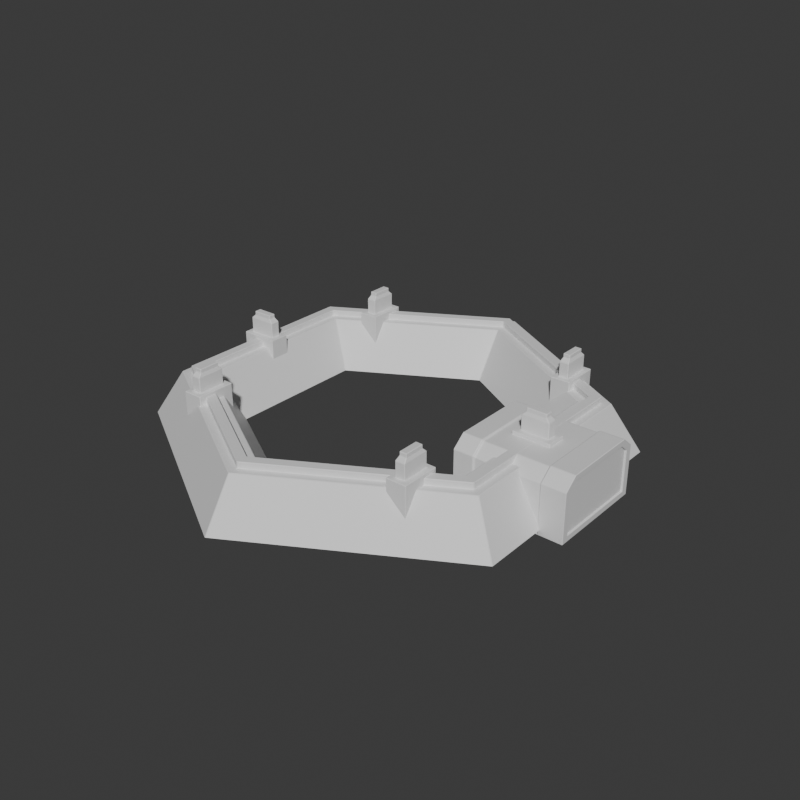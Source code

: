 # Source: HexBuilding2.blend  (saved by Blender 4.0.36; exported with 4.5.12 LTS)
import bpy
from mathutils import Matrix  # noqa: F401  (used for matrix-valued properties, if any)

bpy.ops.wm.read_factory_settings(use_empty=True)
scene = bpy.context.scene
scene.name = 'Scene'

# ---- collections
col_collection = bpy.data.collections.new('Collection'); scene.collection.children.link(col_collection)

# ---- materials (node trees are filled in below, after node groups)
mat_material_001 = bpy.data.materials.new('Material.001')
mat_material_001.use_transparent_shadow = False
mat_material_002 = bpy.data.materials.new('Material.002')
mat_material_002.use_transparent_shadow = False

# ---- material node trees
mat_material_001.use_nodes = True; mat_material_001.node_tree.nodes.clear()
_N = mat_material_001.node_tree.nodes; _L = mat_material_001.node_tree.links
n0 = _N.new('ShaderNodeBsdfPrincipled'); n0.name = 'Principled BSDF'; n0.location = (10, 300)
n0.inputs[3].default_value = 1.45
n1 = _N.new('ShaderNodeOutputMaterial'); n1.name = 'Material Output'; n1.location = (300, 300)
_L.new(n0.outputs[0], n1.inputs[0])
n1.is_active_output = True
mat_material_002.use_nodes = True; mat_material_002.node_tree.nodes.clear()
_N = mat_material_002.node_tree.nodes; _L = mat_material_002.node_tree.links
n0 = _N.new('ShaderNodeBsdfPrincipled'); n0.name = 'Principled BSDF'; n0.location = (10, 300)
n0.inputs[3].default_value = 1.45
n1 = _N.new('ShaderNodeOutputMaterial'); n1.name = 'Material Output'; n1.location = (300, 300)
_L.new(n0.outputs[0], n1.inputs[0])
n1.is_active_output = True

# ---- world
world_world = bpy.data.worlds.new('World'); scene.world = world_world
world_world.use_nodes = True; world_world.node_tree.nodes.clear()
_N = world_world.node_tree.nodes; _L = world_world.node_tree.links
n0 = _N.new('ShaderNodeOutputWorld'); n0.name = 'World Output'; n0.location = (300, 300)
n1 = _N.new('ShaderNodeBackground'); n1.name = 'Background'; n1.location = (10, 300)
n1.inputs[0].default_value = (0.05088, 0.05088, 0.05088, 1.0)
_L.new(n1.outputs[0], n0.inputs[0])
n0.is_active_output = True
world_world.color = (0.05088, 0.05088, 0.05088)
world_world.use_sun_shadow = False
world_world.sun_shadow_jitter_overblur = 0.0

# ---- meshes
me_circle = bpy.data.meshes.new('Circle')
me_circle.from_pydata([(0.0, 2.782, 0.0), (-2.409, 1.391, 0.0), (-2.409, -1.391, 0.0), (0.0, -2.782, 0.0), (2.409, -1.391, 0.0), (2.409, 1.391, 0.0), (0.0, 4.545, 0.0), (-3.936, 2.273, 0.0), (-3.936, -2.273, 0.0), (0.0, -4.545, 0.0), (3.936, -2.273, 0.0), (3.936, 2.273, 0.0), (3.075, -1.776, 0.9172), (3.27, -1.888, 0.9172), (3.27, 1.888, 0.9172), (3.075, 1.776, 0.9172), (-3.075, -1.776, 0.9172), (-3.27, -1.888, 0.9172), (0.0, -3.776, 0.9172), (0.0, -3.551, 0.9172), (0.0, 3.551, 0.9172), (0.0, 3.776, 0.9172), (-3.27, 1.888, 0.9172), (-3.075, 1.776, 0.9172), (2.198, -1.0, -0.1037), (3.904, -1.0, -0.1037), (2.198, 1.0, -0.1037), (2.593, -1.0, -0.1037), (4.374, -0.8553, 0.01576), (2.593, 1.0, -0.1037), (4.374, 0.8553, 0.01576), (3.904, 1.0, -0.1037), (2.198, -1.0, 0.8594), (2.198, -0.7475, 1.068), (2.198, 0.7475, 1.068), (2.198, 1.0, 0.8594), (4.374, -0.6876, 0.9484), (4.374, -0.8553, 0.81), (4.374, 0.8553, 0.81), (4.374, 0.6876, 0.9484), (2.593, 0.7475, 1.068), (3.904, 0.7475, 1.068), (3.904, 1.0, 0.8594), (2.593, 1.0, 0.8594), (3.904, -0.7475, 1.068), (2.593, -0.7475, 1.068), (2.593, -1.0, 0.8594), (3.904, -1.0, 0.8594), (3.889, 0.9698, 0.8348), (2.608, 0.9698, 0.8348), (2.608, -0.9698, -0.07279), (3.889, -0.9698, -0.07279), (3.889, 0.9698, -0.07279), (2.608, 0.9698, -0.07279), (2.608, 0.7249, 1.037), (3.889, 0.7249, 1.037), (3.889, -0.7249, 1.037), (2.608, -0.7249, 1.037), (2.608, -0.9698, 0.8348), (3.889, -0.9698, 0.8348), (4.374, -1.0, -0.1037), (4.374, 1.0, -0.1037), (4.374, 0.7475, 1.068), (4.374, 1.0, 0.8594), (4.374, -1.0, 0.8594), (4.374, -0.7475, 1.068), (4.342, -0.837, 0.03086), (4.342, 0.8297, 0.0369), (4.342, 0.677, 0.9273), (4.342, 0.8297, 0.8012), (4.342, -0.837, 0.8037), (4.342, -0.68, 0.9333), (2.198, 0.0, 1.068), (4.374, 0.0, 1.068), (3.904, 0.0, 1.068), (2.593, 0.0, 1.068), (3.889, 0.0, 1.037), (2.608, 0.0, 1.037), (4.374, 0.0, 0.9484), (4.342, 0.02561, 0.9273), (2.198, 0.0, -0.1037), (4.374, 0.0, -0.1037), (2.593, 0.0, -0.1037), (3.904, 0.0, -0.1037), (4.374, 0.0, 0.01576), (4.342, 0.02561, 0.0369), (4.342, -0.01829, 0.03086), (4.342, 0.8553, 0.01576), (4.342, 0.6876, 0.9484), (4.342, 0.8553, 0.81), (4.342, -0.01829, 0.9333), (4.342, -0.8553, 0.81), (4.342, -0.6876, 0.9484), (4.342, -0.8553, 0.01576), (4.342, 0.0, 0.9484), (4.342, 0.0, 0.01576), (-2.918, 1.685, 0.9172), (-2.918, -1.685, 0.9172), (-3.427, 1.979, 0.9172), (-3.427, -1.979, 0.9172), (0.0, -3.37, 0.9172), (2.918, -1.685, 0.9172), (0.0, -3.958, 0.9172), (3.427, -1.979, 0.9172), (2.918, 1.685, 0.9172), (0.0, 3.37, 0.9172), (3.427, 1.979, 0.9172), (0.0, 3.958, 0.9172), (3.075, -1.776, 1.039), (3.27, -1.888, 1.039), (3.27, 1.888, 1.039), (3.075, 1.776, 1.039), (-3.075, -1.776, 1.039), (-3.27, -1.888, 1.039), (0.0, -3.776, 1.039), (0.0, -3.551, 1.039), (0.0, 3.551, 1.039), (0.0, 3.776, 1.039), (-3.27, 1.888, 1.039), (-3.075, 1.776, 1.039), (2.301, -2.619, 1.105), (2.491, -2.619, 1.105), (2.301, -2.076, 1.105), (2.491, -2.076, 1.105), (2.593, -2.721, 0.02236), (2.198, -2.721, 0.02236), (2.593, -1.973, 0.02236), (2.198, -1.973, 0.02236), (2.301, 1.993, 1.105), (2.491, 1.993, 1.105), (2.301, 2.537, 1.105), (2.491, 2.537, 1.105), (2.593, 1.891, 0.02236), (2.198, 1.891, 0.02236), (2.593, 2.639, 0.02236), (2.198, 2.639, 0.02236), (-2.34, 2.041, 1.105), (-2.15, 2.041, 1.105), (-2.34, 2.584, 1.105), (-2.15, 2.584, 1.105), (-2.048, 1.938, 0.02236), (-2.442, 1.938, 0.02236), (-2.048, 2.686, 0.02236), (-2.442, 2.686, 0.02236), (-2.34, -2.638, 1.105), (-2.15, -2.638, 1.105), (-2.34, -2.095, 1.105), (-2.15, -2.095, 1.105), (-2.048, -2.74, 0.02236), (-2.442, -2.74, 0.02236), (-2.048, -1.992, 0.02236), (-2.442, -1.992, 0.02236), (2.593, -2.721, 1.105), (2.198, -2.721, 1.105), (2.593, -1.973, 1.105), (2.198, -1.973, 1.105), (2.593, 1.891, 1.105), (2.198, 1.891, 1.105), (2.593, 2.639, 1.105), (2.198, 2.639, 1.105), (-2.048, 1.938, 1.105), (-2.442, 1.938, 1.105), (-2.048, 2.686, 1.105), (-2.442, 2.686, 1.105), (-2.048, -2.74, 1.105), (-2.442, -2.74, 1.105), (-2.048, -1.992, 1.105), (-2.442, -1.992, 1.105), (2.491, -2.619, 1.4), (2.301, -2.619, 1.4), (2.491, -2.076, 1.4), (2.301, -2.076, 1.4), (2.491, 1.993, 1.4), (2.301, 1.993, 1.4), (2.491, 2.537, 1.4), (2.301, 2.537, 1.4), (-2.15, 2.041, 1.4), (-2.34, 2.041, 1.4), (-2.15, 2.584, 1.4), (-2.34, 2.584, 1.4), (-2.15, -2.638, 1.4), (-2.34, -2.638, 1.4), (-2.15, -2.095, 1.4), (-2.34, -2.095, 1.4), (2.465, -2.547, 1.469), (2.326, -2.547, 1.469), (2.465, -2.147, 1.469), (2.326, -2.147, 1.469), (2.465, 2.065, 1.469), (2.326, 2.065, 1.469), (2.465, 2.465, 1.469), (2.326, 2.465, 1.469), (-2.175, 2.112, 1.469), (-2.315, 2.112, 1.469), (-2.175, 2.512, 1.469), (-2.315, 2.512, 1.469), (-2.175, -2.566, 1.469), (-2.315, -2.566, 1.469), (-2.175, -2.166, 1.469), (-2.315, -2.166, 1.469), (2.465, -2.547, 1.543), (2.326, -2.547, 1.543), (2.465, -2.147, 1.543), (2.326, -2.147, 1.543), (2.465, 2.065, 1.543), (2.326, 2.065, 1.543), (2.465, 2.465, 1.543), (2.326, 2.465, 1.543), (-2.175, 2.112, 1.543), (-2.315, 2.112, 1.543), (-2.175, 2.512, 1.543), (-2.315, 2.512, 1.543), (-2.175, -2.566, 1.543), (-2.315, -2.566, 1.543), (-2.175, -2.166, 1.543), (-2.315, -2.166, 1.543), (3.467, -0.136, 1.105), (3.467, 0.05386, 1.105), (2.924, -0.136, 1.105), (2.924, 0.05386, 1.105), (3.569, 0.1561, 0.02236), (3.569, -0.2382, 0.02236), (2.822, 0.1561, 0.02236), (2.822, -0.2382, 0.02236), (-2.91, -0.136, 1.105), (-2.91, 0.05386, 1.105), (-3.453, -0.136, 1.105), (-3.453, 0.05386, 1.105), (-2.808, 0.1561, 0.02236), (-2.808, -0.2382, 0.02236), (-3.555, 0.1561, 0.02236), (-3.555, -0.2382, 0.02236), (3.569, 0.1561, 1.105), (3.569, -0.2382, 1.105), (2.822, 0.1561, 1.105), (2.822, -0.2382, 1.105), (-2.808, 0.1561, 1.105), (-2.808, -0.2382, 1.105), (-3.555, 0.1561, 1.105), (-3.555, -0.2382, 1.105), (3.467, 0.05386, 1.4), (3.467, -0.136, 1.4), (2.924, 0.05386, 1.4), (2.924, -0.136, 1.4), (-2.91, 0.05386, 1.4), (-2.91, -0.136, 1.4), (-3.453, 0.05386, 1.4), (-3.453, -0.136, 1.4), (3.396, 0.02879, 1.469), (3.396, -0.111, 1.469), (2.996, 0.02879, 1.469), (2.996, -0.111, 1.469), (-2.982, 0.02879, 1.469), (-2.982, -0.111, 1.469), (-3.381, 0.02879, 1.469), (-3.381, -0.111, 1.469), (3.396, 0.02879, 1.543), (3.396, -0.111, 1.543), (2.996, 0.02879, 1.543), (2.996, -0.111, 1.543), (-2.982, 0.02879, 1.543), (-2.982, -0.111, 1.543), (-3.381, 0.02879, 1.543), (-3.381, -0.111, 1.543)], [], [(106, 103, 10, 11), (102, 99, 8, 9), (98, 107, 6, 7), (107, 106, 11, 6), (103, 102, 9, 10), (99, 98, 7, 8), (2, 1, 96, 97), (13, 14, 110, 109), (4, 3, 100, 101), (20, 15, 111, 116), (0, 5, 104, 105), (21, 22, 118, 117), (1, 0, 105, 96), (16, 23, 119, 112), (3, 2, 97, 100), (15, 12, 108, 111), (5, 4, 101, 104), (18, 13, 109, 114), (75, 72, 33, 45), (38, 39, 88, 89), (60, 64, 47, 25), (24, 32, 33, 72, 34, 35, 26, 80), (83, 81, 60, 25), (31, 42, 63, 61), (41, 62, 63, 42), (45, 33, 32, 46), (27, 46, 32, 24), (25, 47, 59, 51), (65, 44, 47, 64), (74, 41, 55, 76), (34, 40, 43, 35), (45, 46, 58, 57), (26, 35, 43, 29), (31, 29, 53, 52), (80, 82, 27, 24), (82, 83, 25, 27), (73, 74, 44, 65), (29, 43, 49, 53), (51, 59, 58, 50), (56, 57, 58, 59), (54, 55, 48, 49), (53, 49, 48, 52), (76, 77, 57, 56), (42, 31, 52, 48), (43, 40, 54, 49), (75, 45, 57, 77), (46, 27, 50, 58), (41, 42, 48, 55), (47, 44, 56, 59), (27, 25, 51, 50), (84, 28, 60, 81), (39, 38, 63, 62), (37, 36, 65, 64), (28, 37, 64, 60), (78, 39, 62, 73), (38, 30, 61, 63), (70, 66, 86, 90, 71), (78, 36, 92, 94), (36, 37, 91, 92), (84, 30, 87, 95), (30, 38, 89, 87), (37, 28, 93, 91), (39, 78, 94, 88), (36, 78, 73, 65), (40, 75, 77, 54), (55, 54, 77, 76), (62, 41, 74, 73), (44, 74, 76, 56), (40, 34, 72, 75), (28, 84, 95, 93), (30, 84, 81, 61), (29, 31, 83, 82), (26, 29, 82, 80), (31, 61, 81, 83), (67, 69, 68, 79, 85), (67, 85, 95, 87), (68, 69, 89, 88), (79, 68, 88, 94), (69, 67, 87, 89), (85, 79, 94, 95), (70, 71, 92, 91), (66, 70, 91, 93), (71, 90, 94, 92), (86, 66, 93, 95), (90, 86, 95, 94), (23, 16, 97, 96), (17, 22, 98, 99), (19, 12, 101, 100), (13, 18, 102, 103), (15, 20, 105, 104), (21, 14, 106, 107), (20, 23, 96, 105), (22, 21, 107, 98), (16, 19, 100, 97), (18, 17, 99, 102), (12, 15, 104, 101), (14, 13, 103, 106), (112, 119, 118, 113), (108, 115, 114, 109), (116, 111, 110, 117), (119, 116, 117, 118), (115, 112, 113, 114), (111, 108, 109, 110), (22, 17, 113, 118), (19, 16, 112, 115), (14, 21, 117, 110), (12, 19, 115, 108), (17, 18, 114, 113), (23, 20, 116, 119), (129, 172, 173, 128), (126, 124, 125, 127), (155, 127, 125, 153), (153, 125, 124, 152), (154, 126, 127, 155), (152, 124, 126, 154), (138, 179, 178, 139), (134, 132, 133, 135), (159, 135, 133, 157), (157, 133, 132, 156), (158, 134, 135, 159), (156, 132, 134, 158), (122, 171, 170, 123), (142, 140, 141, 143), (163, 143, 141, 161), (161, 141, 140, 160), (162, 142, 143, 163), (160, 140, 142, 162), (136, 177, 179, 138), (150, 148, 149, 151), (167, 151, 149, 165), (165, 149, 148, 164), (166, 150, 151, 167), (164, 148, 150, 166), (120, 153, 152, 121), (121, 152, 154, 123), (122, 155, 153, 120), (123, 154, 155, 122), (128, 157, 156, 129), (129, 156, 158, 131), (130, 159, 157, 128), (131, 158, 159, 130), (136, 161, 160, 137), (137, 160, 162, 139), (138, 163, 161, 136), (139, 162, 163, 138), (144, 165, 164, 145), (145, 164, 166, 147), (146, 167, 165, 144), (147, 166, 167, 146), (183, 199, 198, 182), (168, 184, 185, 169), (175, 191, 190, 174), (181, 197, 199, 183), (145, 180, 181, 144), (131, 174, 172, 129), (147, 182, 180, 145), (128, 173, 175, 130), (144, 181, 183, 146), (130, 175, 174, 131), (121, 168, 169, 120), (146, 183, 182, 147), (137, 176, 177, 136), (123, 170, 168, 121), (139, 178, 176, 137), (120, 169, 171, 122), (198, 214, 212, 196), (190, 206, 204, 188), (196, 212, 213, 197), (188, 204, 205, 189), (176, 192, 193, 177), (170, 186, 184, 168), (178, 194, 192, 176), (169, 185, 187, 171), (177, 193, 195, 179), (171, 187, 186, 170), (179, 195, 194, 178), (172, 188, 189, 173), (180, 196, 197, 181), (174, 190, 188, 172), (182, 198, 196, 180), (173, 189, 191, 175), (202, 203, 201, 200), (206, 207, 205, 204), (210, 211, 209, 208), (214, 215, 213, 212), (189, 205, 207, 191), (197, 213, 215, 199), (191, 207, 206, 190), (184, 200, 201, 185), (199, 215, 214, 198), (192, 208, 209, 193), (186, 202, 200, 184), (194, 210, 208, 192), (185, 201, 203, 187), (193, 209, 211, 195), (187, 203, 202, 186), (195, 211, 210, 194), (225, 244, 245, 224), (222, 220, 221, 223), (235, 223, 221, 233), (233, 221, 220, 232), (234, 222, 223, 235), (232, 220, 222, 234), (230, 228, 229, 231), (239, 231, 229, 237), (237, 229, 228, 236), (238, 230, 231, 239), (236, 228, 230, 238), (218, 243, 242, 219), (216, 233, 232, 217), (217, 232, 234, 219), (218, 235, 233, 216), (219, 234, 235, 218), (224, 237, 236, 225), (225, 236, 238, 227), (226, 239, 237, 224), (227, 238, 239, 226), (240, 248, 249, 241), (247, 255, 254, 246), (227, 246, 244, 225), (224, 245, 247, 226), (226, 247, 246, 227), (217, 240, 241, 216), (219, 242, 240, 217), (216, 241, 243, 218), (254, 262, 260, 252), (252, 260, 261, 253), (242, 250, 248, 240), (241, 249, 251, 243), (243, 251, 250, 242), (244, 252, 253, 245), (246, 254, 252, 244), (245, 253, 255, 247), (258, 259, 257, 256), (262, 263, 261, 260), (253, 261, 263, 255), (255, 263, 262, 254), (248, 256, 257, 249), (250, 258, 256, 248), (249, 257, 259, 251), (251, 259, 258, 250)])
me_circle.polygons.foreach_set('material_index', [0, 0, 0, 0, 0, 0, 0, 0, 0, 0, 0, 0, 0, 0, 0, 0, 0, 0, 0, 0, 0, 0, 0, 0, 0, 0, 0, 0, 0, 0, 0, 0, 0, 0, 0, 0, 0, 0, 0, 0, 0, 0, 0, 0, 0, 0, 0, 0, 0, 0, 0, 0, 0, 0, 0, 0, 0, 0, 0, 0, 0, 0, 0, 0, 0, 0, 0, 0, 0, 0, 0, 0, 0, 0, 0, 0, 0, 0, 0, 0, 0, 0, 0, 0, 0, 0, 0, 0, 0, 0, 0, 0, 0, 0, 0, 0, 0, 0, 0, 0, 0, 0, 0, 0, 0, 0, 0, 0, 0, 0, 0, 0, 0, 0, 0, 0, 0, 0, 0, 0, 0, 0, 0, 0, 0, 0, 0, 0, 0, 0, 0, 0, 0, 0, 0, 0, 0, 0, 0, 0, 0, 0, 0, 0, 0, 0, 0, 0, 0, 0, 0, 0, 0, 0, 0, 0, 0, 0, 0, 0, 0, 0, 0, 0, 0, 1, 1, 1, 1, 0, 0, 0, 0, 0, 0, 0, 0, 0, 0, 0, 0, 1, 1, 1, 1, 1, 1, 1, 1, 1, 1, 1, 1, 1, 1, 1, 1, 0, 0, 0, 0, 0, 0, 0, 0, 0, 0, 0, 0, 0, 0, 0, 0, 0, 0, 0, 0, 0, 0, 0, 0, 0, 0, 0, 0, 1, 1, 0, 0, 0, 0, 0, 0, 1, 1, 1, 1, 1, 1, 1, 1])
_uv = me_circle.uv_layers.new(name='UVMap')
_uv.uv.foreach_set('vector', [0.0, 0.0, 0.0, 0.0, 0.0, 0.0, 0.0, 0.0, 0.0, 0.0, 0.0, 0.0, 0.0, 0.0, 0.0, 0.0, 0.0, 0.0, 0.0, 0.0, 0.0, 0.0, 0.0, 0.0, 0.0, 0.0, 0.0, 0.0, 0.0, 0.0, 0.0, 0.0, 0.0, 0.0, 0.0, 0.0, 0.0, 0.0, 0.0, 0.0, 0.0, 0.0, 0.0, 0.0, 0.0, 0.0, 0.0, 0.0, 0.0, 0.0, 0.0, 0.0, 0.0, 0.0, 0.0, 0.0, 0.0, 0.0, 0.0, 0.0, 0.0, 0.0, 0.0, 0.0, 0.0, 0.0, 0.0, 0.0, 0.0, 0.0, 0.0, 0.0, 0.0, 0.0, 0.0, 0.0, 0.0, 0.0, 0.0, 0.0, 0.0, 0.0, 0.0, 0.0, 0.0, 0.0, 0.0, 0.0, 0.0, 0.0, 0.0, 0.0, 0.0, 0.0, 0.0, 0.0, 0.0, 0.0, 0.0, 0.0, 0.0, 0.0, 0.0, 0.0, 0.0, 0.0, 0.0, 0.0, 0.0, 0.0, 0.0, 0.0, 0.0, 0.0, 0.0, 0.0, 0.0, 0.0, 0.0, 0.0, 0.0, 0.0, 0.0, 0.0, 0.0, 0.0, 0.0, 0.0, 0.0, 0.0, 0.0, 0.0, 0.0, 0.0, 0.0, 0.0, 0.0, 0.0, 0.0, 0.0, 0.0, 0.0, 0.0, 0.0, 0.7917, 0.625, 0.875, 0.625, 0.875, 0.7184, 0.7917, 0.7184, 0.5786, 0.5181, 0.6023, 0.5391, 0.6023, 0.5391, 0.5786, 0.5181, 0.375, 0.75, 0.5934, 0.75, 0.5934, 0.8333, 0.375, 0.8333, 0.375, 0.0, 0.5934, 0.0, 0.625, 0.03156, 0.625, 0.125, 0.625, 0.2184, 0.5934, 0.25, 0.375, 0.25, 0.375, 0.125, 0.2917, 0.625, 0.375, 0.625, 0.375, 0.75, 0.2917, 0.75, 0.375, 0.4167, 0.5934, 0.4167, 0.5934, 0.5, 0.375, 0.5, 0.625, 0.4167, 0.625, 0.5, 0.5934, 0.5, 0.5934, 0.4167, 0.625, 0.9167, 0.625, 1.0, 0.5934, 1.0, 0.5934, 0.9167, 0.375, 0.9167, 0.5934, 0.9167, 0.5934, 1.0, 0.375, 1.0, 0.375, 0.8333, 0.5934, 0.8333, 0.5934, 0.8333, 0.375, 0.8333, 0.625, 0.75, 0.625, 0.8333, 0.5934, 0.8333, 0.5934, 0.75, 0.7083, 0.625, 0.7083, 0.5316, 0.7083, 0.5316, 0.7083, 0.625, 0.625, 0.25, 0.625, 0.3333, 0.5934, 0.3333, 0.5934, 0.25, 0.625, 0.9167, 0.5934, 0.9167, 0.5934, 0.9167, 0.625, 0.9167, 0.375, 0.25, 0.5934, 0.25, 0.5934, 0.3333, 0.375, 0.3333, 0.2917, 0.5, 0.2083, 0.5, 0.2083, 0.5, 0.2917, 0.5, 0.125, 0.625, 0.2083, 0.625, 0.2083, 0.75, 0.125, 0.75, 0.2083, 0.625, 0.2917, 0.625, 0.2917, 0.75, 0.2083, 0.75, 0.625, 0.625, 0.7083, 0.625, 0.7083, 0.7184, 0.625, 0.7184, 0.375, 0.3333, 0.5934, 0.3333, 0.5934, 0.3333, 0.375, 0.3333, 0.375, 0.8333, 0.5934, 0.8333, 0.5934, 0.9167, 0.375, 0.9167, 0.625, 0.8333, 0.625, 0.9167, 0.5934, 0.9167, 0.5934, 0.8333, 0.625, 0.3333, 0.625, 0.4167, 0.5934, 0.4167, 0.5934, 0.3333, 0.375, 0.3333, 0.5934, 0.3333, 0.5934, 0.4167, 0.375, 0.4167, 0.7083, 0.625, 0.7917, 0.625, 0.7917, 0.7184, 0.7083, 0.7184, 0.5934, 0.4167, 0.375, 0.4167, 0.375, 0.4167, 0.5934, 0.4167, 0.5934, 0.3333, 0.625, 0.3333, 0.625, 0.3333, 0.5934, 0.3333, 0.7917, 0.625, 0.7917, 0.7184, 0.7917, 0.7184, 0.7917, 0.625, 0.5934, 0.9167, 0.375, 0.9167, 0.375, 0.9167, 0.5934, 0.9167, 0.625, 0.4167, 0.5934, 0.4167, 0.5934, 0.4167, 0.625, 0.4167, 0.5934, 0.8333, 0.625, 0.8333, 0.625, 0.8333, 0.5934, 0.8333, 0.2083, 0.75, 0.2917, 0.75, 0.2917, 0.75, 0.2083, 0.75, 0.4017, 0.625, 0.4017, 0.7319, 0.375, 0.75, 0.375, 0.625, 0.6023, 0.5391, 0.5786, 0.5181, 0.5934, 0.5, 0.625, 0.5316, 0.5786, 0.7319, 0.6023, 0.7109, 0.625, 0.7184, 0.5934, 0.75, 0.4017, 0.7319, 0.5786, 0.7319, 0.5934, 0.75, 0.375, 0.75, 0.6023, 0.625, 0.6023, 0.5391, 0.625, 0.5316, 0.625, 0.625, 0.5786, 0.5181, 0.4017, 0.5181, 0.375, 0.5, 0.5934, 0.5, 0.5768, 0.7296, 0.405, 0.7296, 0.4049, 0.6273, 0.5991, 0.6273, 0.5994, 0.71, 0.6023, 0.625, 0.6023, 0.7109, 0.6023, 0.7109, 0.6023, 0.625, 0.6023, 0.7109, 0.5786, 0.7319, 0.5786, 0.7319, 0.6023, 0.7109, 0.4017, 0.625, 0.4017, 0.5181, 0.4017, 0.5181, 0.4017, 0.625, 0.4017, 0.5181, 0.5786, 0.5181, 0.5786, 0.5181, 0.4017, 0.5181, 0.5786, 0.7319, 0.4017, 0.7319, 0.4017, 0.7319, 0.5786, 0.7319, 0.6023, 0.5391, 0.6023, 0.625, 0.6023, 0.625, 0.6023, 0.5391, 0.6023, 0.7109, 0.6023, 0.625, 0.625, 0.625, 0.625, 0.7184, 0.7917, 0.5316, 0.7917, 0.625, 0.7917, 0.625, 0.7917, 0.5316, 0.7083, 0.5316, 0.7917, 0.5316, 0.7917, 0.625, 0.7083, 0.625, 0.625, 0.5316, 0.7083, 0.5316, 0.7083, 0.625, 0.625, 0.625, 0.7083, 0.7184, 0.7083, 0.625, 0.7083, 0.625, 0.7083, 0.7184, 0.7917, 0.5316, 0.875, 0.5316, 0.875, 0.625, 0.7917, 0.625, 0.4017, 0.7319, 0.4017, 0.625, 0.4017, 0.625, 0.4017, 0.7319, 0.4017, 0.5181, 0.4017, 0.625, 0.375, 0.625, 0.375, 0.5, 0.2083, 0.5, 0.2917, 0.5, 0.2917, 0.625, 0.2083, 0.625, 0.125, 0.5, 0.2083, 0.5, 0.2083, 0.625, 0.125, 0.625, 0.2917, 0.5, 0.375, 0.5, 0.375, 0.625, 0.2917, 0.625, 0.4063, 0.5213, 0.5761, 0.5213, 0.5982, 0.5404, 0.5978, 0.6218, 0.4062, 0.6218, 0.4063, 0.5213, 0.4062, 0.6218, 0.4017, 0.625, 0.4017, 0.5181, 0.5982, 0.5404, 0.5761, 0.5213, 0.5786, 0.5181, 0.6023, 0.5391, 0.5978, 0.6218, 0.5982, 0.5404, 0.6023, 0.5391, 0.6023, 0.625, 0.5761, 0.5213, 0.4063, 0.5213, 0.4017, 0.5181, 0.5786, 0.5181, 0.4062, 0.6218, 0.5978, 0.6218, 0.6023, 0.625, 0.4017, 0.625, 0.5768, 0.7296, 0.5994, 0.71, 0.6023, 0.7109, 0.5786, 0.7319, 0.405, 0.7296, 0.5768, 0.7296, 0.5786, 0.7319, 0.4017, 0.7319, 0.5994, 0.71, 0.5991, 0.6273, 0.6023, 0.625, 0.6023, 0.7109, 0.4049, 0.6273, 0.405, 0.7296, 0.4017, 0.7319, 0.4017, 0.625, 0.5991, 0.6273, 0.4049, 0.6273, 0.4017, 0.625, 0.6023, 0.625, 0.0, 0.0, 0.0, 0.0, 0.0, 0.0, 0.0, 0.0, 0.0, 0.0, 0.0, 0.0, 0.0, 0.0, 0.0, 0.0, 0.0, 0.0, 0.0, 0.0, 0.0, 0.0, 0.0, 0.0, 0.0, 0.0, 0.0, 0.0, 0.0, 0.0, 0.0, 0.0, 0.0, 0.0, 0.0, 0.0, 0.0, 0.0, 0.0, 0.0, 0.0, 0.0, 0.0, 0.0, 0.0, 0.0, 0.0, 0.0, 0.0, 0.0, 0.0, 0.0, 0.0, 0.0, 0.0, 0.0, 0.0, 0.0, 0.0, 0.0, 0.0, 0.0, 0.0, 0.0, 0.0, 0.0, 0.0, 0.0, 0.0, 0.0, 0.0, 0.0, 0.0, 0.0, 0.0, 0.0, 0.0, 0.0, 0.0, 0.0, 0.0, 0.0, 0.0, 0.0, 0.0, 0.0, 0.0, 0.0, 0.0, 0.0, 0.0, 0.0, 0.0, 0.0, 0.0, 0.0, 0.0, 0.0, 0.0, 0.0, 0.0, 0.0, 0.0, 0.0, 0.0, 0.0, 0.0, 0.0, 0.0, 0.0, 0.0, 0.0, 0.0, 0.0, 0.0, 0.0, 0.0, 0.0, 0.0, 0.0, 0.0, 0.0, 0.0, 0.0, 0.0, 0.0, 0.0, 0.0, 0.0, 0.0, 0.0, 0.0, 0.0, 0.0, 0.0, 0.0, 0.0, 0.0, 0.0, 0.0, 0.0, 0.0, 0.0, 0.0, 0.0, 0.0, 0.0, 0.0, 0.0, 0.0, 0.0, 0.0, 0.0, 0.0, 0.0, 0.0, 0.0, 0.0, 0.0, 0.0, 0.0, 0.0, 0.0, 0.0, 0.0, 0.0, 0.0, 0.0, 0.0, 0.0, 0.0, 0.0, 0.0, 0.0, 0.0, 0.0, 0.0, 0.0, 0.0, 0.0, 0.0, 0.0, 0.0, 0.0, 0.0, 0.0, 0.0, 0.0, 0.0, 0.0, 0.0, 0.0, 0.8133, 0.7057, 0.8133, 0.7057, 0.8534, 0.7057, 0.8534, 0.7057, 0.7917, 0.625, 0.7917, 0.7184, 0.875, 0.7184, 0.875, 0.625, 0.875, 0.625, 0.875, 0.625, 0.875, 0.7184, 0.875, 0.7184, 0.875, 0.7184, 0.875, 0.7184, 0.7917, 0.7184, 0.7917, 0.7184, 0.7917, 0.625, 0.7917, 0.625, 0.875, 0.625, 0.875, 0.625, 0.7917, 0.7184, 0.7917, 0.7184, 0.7917, 0.625, 0.7917, 0.625, 0.8534, 0.6378, 0.8534, 0.6378, 0.8133, 0.6378, 0.8133, 0.6378, 0.7917, 0.625, 0.7917, 0.7184, 0.875, 0.7184, 0.875, 0.625, 0.875, 0.625, 0.875, 0.625, 0.875, 0.7184, 0.875, 0.7184, 0.875, 0.7184, 0.875, 0.7184, 0.7917, 0.7184, 0.7917, 0.7184, 0.7917, 0.625, 0.7917, 0.625, 0.875, 0.625, 0.875, 0.625, 0.7917, 0.7184, 0.7917, 0.7184, 0.7917, 0.625, 0.7917, 0.625, 0.8534, 0.6378, 0.8534, 0.6378, 0.8133, 0.6378, 0.8133, 0.6378, 0.7917, 0.625, 0.7917, 0.7184, 0.875, 0.7184, 0.875, 0.625, 0.875, 0.625, 0.875, 0.625, 0.875, 0.7184, 0.875, 0.7184, 0.875, 0.7184, 0.875, 0.7184, 0.7917, 0.7184, 0.7917, 0.7184, 0.7917, 0.625, 0.7917, 0.625, 0.875, 0.625, 0.875, 0.625, 0.7917, 0.7184, 0.7917, 0.7184, 0.7917, 0.625, 0.7917, 0.625, 0.8534, 0.7057, 0.8534, 0.7057, 0.8534, 0.6378, 0.8534, 0.6378, 0.7917, 0.625, 0.7917, 0.7184, 0.875, 0.7184, 0.875, 0.625, 0.875, 0.625, 0.875, 0.625, 0.875, 0.7184, 0.875, 0.7184, 0.875, 0.7184, 0.875, 0.7184, 0.7917, 0.7184, 0.7917, 0.7184, 0.7917, 0.625, 0.7917, 0.625, 0.875, 0.625, 0.875, 0.625, 0.7917, 0.7184, 0.7917, 0.7184, 0.7917, 0.625, 0.7917, 0.625, 0.8534, 0.7057, 0.875, 0.7184, 0.7917, 0.7184, 0.8133, 0.7057, 0.8133, 0.7057, 0.7917, 0.7184, 0.7917, 0.625, 0.8133, 0.6378, 0.8534, 0.6378, 0.875, 0.625, 0.875, 0.7184, 0.8534, 0.7057, 0.8133, 0.6378, 0.7917, 0.625, 0.875, 0.625, 0.8534, 0.6378, 0.8534, 0.7057, 0.875, 0.7184, 0.7917, 0.7184, 0.8133, 0.7057, 0.8133, 0.7057, 0.7917, 0.7184, 0.7917, 0.625, 0.8133, 0.6378, 0.8534, 0.6378, 0.875, 0.625, 0.875, 0.7184, 0.8534, 0.7057, 0.8133, 0.6378, 0.7917, 0.625, 0.875, 0.625, 0.8534, 0.6378, 0.8534, 0.7057, 0.875, 0.7184, 0.7917, 0.7184, 0.8133, 0.7057, 0.8133, 0.7057, 0.7917, 0.7184, 0.7917, 0.625, 0.8133, 0.6378, 0.8534, 0.6378, 0.875, 0.625, 0.875, 0.7184, 0.8534, 0.7057, 0.8133, 0.6378, 0.7917, 0.625, 0.875, 0.625, 0.8534, 0.6378, 0.8534, 0.7057, 0.875, 0.7184, 0.7917, 0.7184, 0.8133, 0.7057, 0.8133, 0.7057, 0.7917, 0.7184, 0.7917, 0.625, 0.8133, 0.6378, 0.8534, 0.6378, 0.875, 0.625, 0.875, 0.7184, 0.8534, 0.7057, 0.8133, 0.6378, 0.7917, 0.625, 0.875, 0.625, 0.8534, 0.6378, 0.8534, 0.6378, 0.8534, 0.6378, 0.8133, 0.6378, 0.8133, 0.6378, 0.8133, 0.7057, 0.8133, 0.7057, 0.8534, 0.7057, 0.8534, 0.7057, 0.8534, 0.6378, 0.8534, 0.6378, 0.8133, 0.6378, 0.8133, 0.6378, 0.8534, 0.7057, 0.8534, 0.7057, 0.8534, 0.6378, 0.8534, 0.6378, 0.8133, 0.7057, 0.8133, 0.7057, 0.8534, 0.7057, 0.8534, 0.7057, 0.8133, 0.6378, 0.8133, 0.6378, 0.8133, 0.7057, 0.8133, 0.7057, 0.8133, 0.6378, 0.8133, 0.6378, 0.8133, 0.7057, 0.8133, 0.7057, 0.8534, 0.7057, 0.8534, 0.7057, 0.8534, 0.6378, 0.8534, 0.6378, 0.8534, 0.7057, 0.8534, 0.7057, 0.8534, 0.6378, 0.8534, 0.6378, 0.8534, 0.6378, 0.8534, 0.6378, 0.8133, 0.6378, 0.8133, 0.6378, 0.8133, 0.7057, 0.8133, 0.7057, 0.8534, 0.7057, 0.8534, 0.7057, 0.8534, 0.6378, 0.8534, 0.6378, 0.8133, 0.6378, 0.8133, 0.6378, 0.8133, 0.7057, 0.8133, 0.7057, 0.8534, 0.7057, 0.8534, 0.7057, 0.8133, 0.6378, 0.8133, 0.6378, 0.8133, 0.7057, 0.8133, 0.7057, 0.8133, 0.6378, 0.8133, 0.6378, 0.8133, 0.7057, 0.8133, 0.7057, 0.8534, 0.7057, 0.8534, 0.7057, 0.8534, 0.6378, 0.8534, 0.6378, 0.8133, 0.6378, 0.8133, 0.6378, 0.8133, 0.7057, 0.8133, 0.7057, 0.8133, 0.6378, 0.8133, 0.6378, 0.8133, 0.7057, 0.8133, 0.7057, 0.8133, 0.7057, 0.8133, 0.7057, 0.8534, 0.7057, 0.8534, 0.7057, 0.8133, 0.7057, 0.8133, 0.7057, 0.8534, 0.7057, 0.8534, 0.7057, 0.8133, 0.7057, 0.8133, 0.7057, 0.8534, 0.7057, 0.8534, 0.7057, 0.8133, 0.6378, 0.8133, 0.6378, 0.8133, 0.7057, 0.8133, 0.7057, 0.8133, 0.6378, 0.8133, 0.6378, 0.8133, 0.7057, 0.8133, 0.7057, 0.8534, 0.7057, 0.8534, 0.7057, 0.8534, 0.6378, 0.8534, 0.6378, 0.8534, 0.7057, 0.8534, 0.7057, 0.8534, 0.6378, 0.8534, 0.6378, 0.8534, 0.6378, 0.8534, 0.6378, 0.8133, 0.6378, 0.8133, 0.6378, 0.8534, 0.6378, 0.8534, 0.6378, 0.8133, 0.6378, 0.8133, 0.6378, 0.8133, 0.7057, 0.8133, 0.7057, 0.8534, 0.7057, 0.8534, 0.7057, 0.8133, 0.7057, 0.8133, 0.7057, 0.8534, 0.7057, 0.8534, 0.7057, 0.8133, 0.6378, 0.8133, 0.6378, 0.8133, 0.7057, 0.8133, 0.7057, 0.8133, 0.6378, 0.8133, 0.6378, 0.8133, 0.7057, 0.8133, 0.7057, 0.8534, 0.7057, 0.8534, 0.7057, 0.8534, 0.6378, 0.8534, 0.6378, 0.8133, 0.6378, 0.8534, 0.6378, 0.8534, 0.7057, 0.8133, 0.7057, 0.8133, 0.6378, 0.8534, 0.6378, 0.8534, 0.7057, 0.8133, 0.7057, 0.8133, 0.6378, 0.8534, 0.6378, 0.8534, 0.7057, 0.8133, 0.7057, 0.8133, 0.6378, 0.8534, 0.6378, 0.8534, 0.7057, 0.8133, 0.7057, 0.8534, 0.7057, 0.8534, 0.7057, 0.8534, 0.6378, 0.8534, 0.6378, 0.8534, 0.7057, 0.8534, 0.7057, 0.8534, 0.6378, 0.8534, 0.6378, 0.8534, 0.6378, 0.8534, 0.6378, 0.8133, 0.6378, 0.8133, 0.6378, 0.8133, 0.7057, 0.8133, 0.7057, 0.8534, 0.7057, 0.8534, 0.7057, 0.8534, 0.6378, 0.8534, 0.6378, 0.8133, 0.6378, 0.8133, 0.6378, 0.8133, 0.7057, 0.8133, 0.7057, 0.8534, 0.7057, 0.8534, 0.7057, 0.8133, 0.6378, 0.8133, 0.6378, 0.8133, 0.7057, 0.8133, 0.7057, 0.8133, 0.6378, 0.8133, 0.6378, 0.8133, 0.7057, 0.8133, 0.7057, 0.8534, 0.7057, 0.8534, 0.7057, 0.8534, 0.6378, 0.8534, 0.6378, 0.8534, 0.7057, 0.8534, 0.7057, 0.8534, 0.6378, 0.8534, 0.6378, 0.8534, 0.6378, 0.8534, 0.6378, 0.8133, 0.6378, 0.8133, 0.6378, 0.8534, 0.6378, 0.8534, 0.6378, 0.8133, 0.6378, 0.8133, 0.6378, 0.8133, 0.7057, 0.8133, 0.7057, 0.8534, 0.7057, 0.8534, 0.7057, 0.7917, 0.625, 0.7917, 0.7184, 0.875, 0.7184, 0.875, 0.625, 0.875, 0.625, 0.875, 0.625, 0.875, 0.7184, 0.875, 0.7184, 0.875, 0.7184, 0.875, 0.7184, 0.7917, 0.7184, 0.7917, 0.7184, 0.7917, 0.625, 0.7917, 0.625, 0.875, 0.625, 0.875, 0.625, 0.7917, 0.7184, 0.7917, 0.7184, 0.7917, 0.625, 0.7917, 0.625, 0.7917, 0.625, 0.7917, 0.7184, 0.875, 0.7184, 0.875, 0.625, 0.875, 0.625, 0.875, 0.625, 0.875, 0.7184, 0.875, 0.7184, 0.875, 0.7184, 0.875, 0.7184, 0.7917, 0.7184, 0.7917, 0.7184, 0.7917, 0.625, 0.7917, 0.625, 0.875, 0.625, 0.875, 0.625, 0.7917, 0.7184, 0.7917, 0.7184, 0.7917, 0.625, 0.7917, 0.625, 0.8534, 0.6378, 0.8534, 0.6378, 0.8133, 0.6378, 0.8133, 0.6378, 0.8534, 0.7057, 0.875, 0.7184, 0.7917, 0.7184, 0.8133, 0.7057, 0.8133, 0.7057, 0.7917, 0.7184, 0.7917, 0.625, 0.8133, 0.6378, 0.8534, 0.6378, 0.875, 0.625, 0.875, 0.7184, 0.8534, 0.7057, 0.8133, 0.6378, 0.7917, 0.625, 0.875, 0.625, 0.8534, 0.6378, 0.8534, 0.7057, 0.875, 0.7184, 0.7917, 0.7184, 0.8133, 0.7057, 0.8133, 0.7057, 0.7917, 0.7184, 0.7917, 0.625, 0.8133, 0.6378, 0.8534, 0.6378, 0.875, 0.625, 0.875, 0.7184, 0.8534, 0.7057, 0.8133, 0.6378, 0.7917, 0.625, 0.875, 0.625, 0.8534, 0.6378, 0.8133, 0.7057, 0.8133, 0.7057, 0.8534, 0.7057, 0.8534, 0.7057, 0.8534, 0.6378, 0.8534, 0.6378, 0.8133, 0.6378, 0.8133, 0.6378, 0.8133, 0.6378, 0.8133, 0.6378, 0.8133, 0.7057, 0.8133, 0.7057, 0.8534, 0.7057, 0.8534, 0.7057, 0.8534, 0.6378, 0.8534, 0.6378, 0.8534, 0.6378, 0.8534, 0.6378, 0.8133, 0.6378, 0.8133, 0.6378, 0.8133, 0.7057, 0.8133, 0.7057, 0.8534, 0.7057, 0.8534, 0.7057, 0.8133, 0.6378, 0.8133, 0.6378, 0.8133, 0.7057, 0.8133, 0.7057, 0.8534, 0.7057, 0.8534, 0.7057, 0.8534, 0.6378, 0.8534, 0.6378, 0.8133, 0.6378, 0.8133, 0.6378, 0.8133, 0.7057, 0.8133, 0.7057, 0.8133, 0.7057, 0.8133, 0.7057, 0.8534, 0.7057, 0.8534, 0.7057, 0.8133, 0.6378, 0.8133, 0.6378, 0.8133, 0.7057, 0.8133, 0.7057, 0.8534, 0.7057, 0.8534, 0.7057, 0.8534, 0.6378, 0.8534, 0.6378, 0.8534, 0.6378, 0.8534, 0.6378, 0.8133, 0.6378, 0.8133, 0.6378, 0.8133, 0.7057, 0.8133, 0.7057, 0.8534, 0.7057, 0.8534, 0.7057, 0.8133, 0.6378, 0.8133, 0.6378, 0.8133, 0.7057, 0.8133, 0.7057, 0.8534, 0.7057, 0.8534, 0.7057, 0.8534, 0.6378, 0.8534, 0.6378, 0.8133, 0.6378, 0.8534, 0.6378, 0.8534, 0.7057, 0.8133, 0.7057, 0.8133, 0.6378, 0.8534, 0.6378, 0.8534, 0.7057, 0.8133, 0.7057, 0.8534, 0.7057, 0.8534, 0.7057, 0.8534, 0.6378, 0.8534, 0.6378, 0.8534, 0.6378, 0.8534, 0.6378, 0.8133, 0.6378, 0.8133, 0.6378, 0.8133, 0.7057, 0.8133, 0.7057, 0.8534, 0.7057, 0.8534, 0.7057, 0.8133, 0.6378, 0.8133, 0.6378, 0.8133, 0.7057, 0.8133, 0.7057, 0.8534, 0.7057, 0.8534, 0.7057, 0.8534, 0.6378, 0.8534, 0.6378, 0.8534, 0.6378, 0.8534, 0.6378, 0.8133, 0.6378, 0.8133, 0.6378])
me_circle.materials.append(mat_material_001)
me_circle.materials.append(mat_material_002)
me_circle.update()

# ---- objects
ob_circle = bpy.data.objects.new('Circle', me_circle)

# ---- transforms, parenting, visibility, modifiers, constraints
ob_circle.location = (0.0, 0.0, 0.0)
_m = ob_circle.modifiers.new('Bevel', 'BEVEL')
_m.width = 0.01
_m.width_pct = 0.01

# ---- collection membership
col_collection.objects.link(ob_circle)

# ---- scene / render settings (as saved in the file)
scene.frame_start = 1; scene.frame_end = 250; scene.frame_set(1)
scene.render.engine = 'BLENDER_EEVEE_NEXT'
scene.render.resolution_x = 640
scene.render.resolution_y = 640
scene.cycles.sampling_pattern = 'TABULATED_SOBOL'
bpy.context.view_layer.update()

# ---- added for rendering (the .blend has no active camera and no usable light): camera, sun
cam_auto = bpy.data.cameras.new('AutoCamera')
cam_auto.lens = 50.0
cam_auto.sensor_width = 36.0
cam_auto.clip_end = 1000.0
ob_auto_camera = bpy.data.objects.new('AutoCamera', cam_auto)
scene.collection.objects.link(ob_auto_camera)
ob_auto_camera.location = (11.7093, -13.7885, 9.91203)
ob_auto_camera.rotation_euler = (1.09748, -7.21219e-08, 0.694738)
scene.camera = ob_auto_camera
light_auto_sun = bpy.data.lights.new('AutoSun', 'SUN')
light_auto_sun.energy = 3.0
light_auto_sun.angle = 0.0523599
ob_auto_sun = bpy.data.objects.new('AutoSun', light_auto_sun)
scene.collection.objects.link(ob_auto_sun)
ob_auto_sun.rotation_euler = (0.872665, 0.174533, 0.523599)
bpy.context.view_layer.update()
